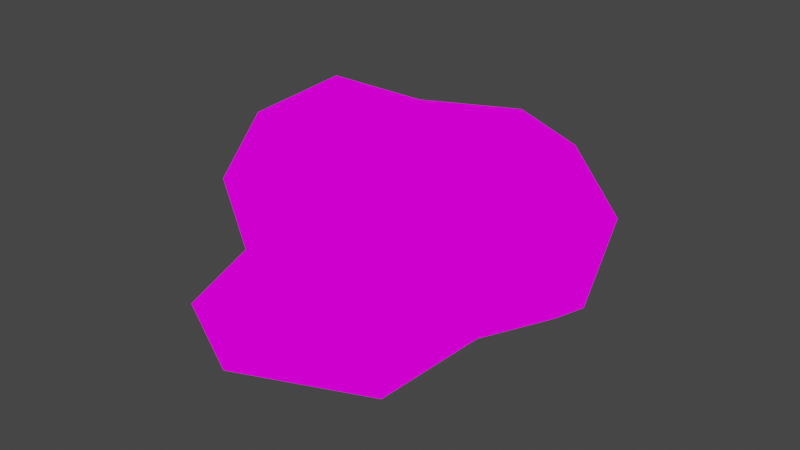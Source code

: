 # Source: hat.blend  (saved by Blender 2.93.21; exported with 4.5.12 LTS)
import bpy
from mathutils import Matrix  # noqa: F401  (used for matrix-valued properties, if any)

bpy.ops.wm.read_factory_settings(use_empty=True)
scene = bpy.context.scene
scene.name = 'Scene'

# ---- images (referenced by path relative to the original .blend; pixels are not part of the script)
import os
ASSET_DIR = os.environ.get("B2B_ASSET_DIR", "")  # directory of the original .blend (textures are referenced by path, not embedded)
HERE = os.path.dirname(os.path.abspath(__file__))  # packed textures are extracted next to this script under _unpacked/

def load_image(name, relpath, width, height, colorspace="sRGB"):
    """Load a texture the original file referenced (path relative to the .blend, or extracted next to this script)."""
    p = next((c for c in (os.path.join(HERE, relpath), os.path.join(ASSET_DIR, relpath)) if relpath and os.path.exists(c)), "")
    if p:
        img = bpy.data.images.load(p, check_existing=True)
        img.name = name
    else:  # same state as the original file: an image datablock whose file is absent (Cycles renders it pink)
        img = bpy.data.images.new(name, width, height)
        img.source = "FILE"
        img.filepath = "//" + (relpath or name)
    img.colorspace_settings.name = colorspace
    return img
img_fuck_png = load_image('fuck.png', 'fuck.png', 1024, 1024, 'sRGB')

# ---- materials (node trees are filled in below, after node groups)
mat_all_tx = bpy.data.materials.new('all_tx')
mat_all_tx.use_backface_culling = True
mat_all_tx.use_transparent_shadow = False

# ---- material node trees
mat_all_tx.use_nodes = True; mat_all_tx.node_tree.nodes.clear()
_N = mat_all_tx.node_tree.nodes; _L = mat_all_tx.node_tree.links
n0 = _N.new('ShaderNodeEmission'); n0.name = 'Emission'; n0.location = (10, 126)
n1 = _N.new('ShaderNodeLightPath'); n1.name = 'Light Path'; n1.location = (10, 600)
n2 = _N.new('ShaderNodeBsdfTransparent'); n2.name = 'Transparent BSDF'; n2.location = (10, 240)
n3 = _N.new('ShaderNodeMixShader'); n3.name = 'Mix Shader'; n3.location = (260, 320)
n4 = _N.new('ShaderNodeOutputMaterial'); n4.name = 'Material Output'; n4.location = (490, 290)
n5 = _N.new('ShaderNodeTexImage'); n5.name = 'Image Texture'; n5.location = (-440, 380)
n5.label = 'BASE COLOR'
n5.image = img_fuck_png
n5.interpolation = 'Closest'
_L.new(n1.outputs[0], n3.inputs[0])
_L.new(n2.outputs[0], n3.inputs[1])
_L.new(n0.outputs[0], n3.inputs[2])
_L.new(n3.outputs[0], n4.inputs[0])
_L.new(n5.outputs[0], n0.inputs[0])
n4.is_active_output = True

# ---- world
world_world = bpy.data.worlds.new('World'); scene.world = world_world
world_world.use_nodes = True; world_world.node_tree.nodes.clear()
_N = world_world.node_tree.nodes; _L = world_world.node_tree.links
n0 = _N.new('ShaderNodeOutputWorld'); n0.name = 'World Output'; n0.location = (300, 300)
n1 = _N.new('ShaderNodeBackground'); n1.name = 'Background'; n1.location = (10, 300)
n1.inputs[0].default_value = (0.05088, 0.05088, 0.05088, 1.0)
_L.new(n1.outputs[0], n0.inputs[0])
n0.is_active_output = True
world_world.color = (0.05088, 0.05088, 0.05088)
world_world.use_sun_shadow = False
world_world.sun_shadow_jitter_overblur = 0.0

# ---- meshes
me_mario_model_mg = bpy.data.meshes.new('mario_model_mg')
me_mario_model_mg.from_pydata([(-2.1e-15, -2.588, -0.1206), (2.029, -1.659, -2.15), (3.018, 2.157, 0.6481), (2.068, 2.78, -0.3709), (-2.029, -1.659, -2.15), (-2.187e-15, -4.727, -0.3452), (-1.65e-15, 3.795, -0.3453), (-2.54, 1.261, -0.9099), (-1.895e-15, 3.99, 0.8631), (-2.068, 2.78, -0.3709), (-3.018, 2.157, 0.6481), (-2.691, 0.1398, -0.7408), (-2.35, -1.166, -0.5546), (-3.297, 0.6902, -0.4448), (-3.302, -1.008, 1.077), (-1.682, -2.115, 2.809), (2.761, -0.819, 1.999), (2.691, 0.1398, -0.7408), (3.297, 0.6902, -0.4448), (-2.761, -0.819, 1.999), (-2.227, -3.493, -0.5532), (2.227, -3.493, -0.5532), (1.848, 2.465, 1.668), (-2.093e-15, 3.43, 1.631), (-1.848, 2.465, 1.668), (-2.813e-15, -2.715, 3.191), (-1.942, -2.775, 1.731), (-1.88, -2.433, 0.2239), (-2.297e-15, -3.151, 0.6391), (-2.652e-15, -3.666, 2.153), (1.942, -2.775, 1.731), (-3.517, -0.6407, 0.06273), (1.682, -2.115, 2.809), (3.302, -1.008, 1.077), (1.88, -2.433, 0.2239), (-1.244, -0.6182, 3.157), (3.517, -0.6407, 0.06273), (1.244, -0.6182, 3.157), (-1.576e-15, 3.311, -0.836), (-1.689, -2.076, -0.2329), (2.35, -1.166, -0.5546), (1.689, -2.076, -0.2329), (2.54, 1.261, -0.9099), (-2.132e-15, -3.315, 0.7705), (-2.461e-15, -3.792, 2.07), (1.412, -3.139, 1.809), (-1.291, -3.139, 1.859), (-1.16, -2.821, 0.3853), (1.244, -2.821, 0.3853)], [(34, 48), (44, 29), (26, 46), (43, 28), (47, 27), (45, 30)], [(25, 29, 32), (29, 30, 32), (32, 30, 33), (30, 36, 33), (33, 36, 2), (36, 18, 2), (2, 18, 3), (18, 42, 3), (3, 42, 38), (34, 28, 21), (28, 5, 21), (21, 5, 0), (5, 20, 0), (0, 20, 39), (20, 12, 39), (2, 3, 8), (3, 6, 8), (8, 6, 9), (6, 38, 9), (9, 38, 7), (8, 9, 10), (9, 13, 10), (10, 13, 31), (13, 11, 31), (31, 11, 12), (12, 27, 31), (27, 26, 31), (31, 26, 14), (26, 15, 14), (14, 15, 19), (25, 32, 37), (32, 16, 37), (37, 16, 22), (16, 2, 22), (22, 2, 8), (15, 35, 19), (35, 24, 19), (19, 24, 10), (24, 8, 10), (5, 28, 20), (28, 27, 20), (20, 27, 12), (0, 41, 21), (41, 40, 21), (21, 40, 34), (22, 8, 23), (8, 24, 23), (23, 24, 22), (25, 15, 29), (15, 26, 29), (19, 10, 14), (10, 31, 14), (32, 33, 16), (33, 2, 16), (30, 34, 36), (34, 40, 36), (37, 35, 25), (35, 15, 25), (18, 36, 17), (36, 40, 17), (22, 24, 35), (22, 35, 37), (38, 6, 3), (9, 7, 13), (13, 7, 11), (18, 17, 42), (44, 46, 47), (47, 43, 44), (43, 48, 44), (44, 48, 45), (26, 27, 28, 29), (30, 29, 28, 34)])
me_mario_model_mg.polygons.foreach_set('use_smooth', [True] * 72)
_uv = me_mario_model_mg.uv_layers.new(name='UVMap')
_uv.uv.foreach_set('vector', [0.03339, 0.9698, 0.03339, 0.947, 0.7409, 0.921, 0.03339, 0.947, 0.8338, 0.9138, 0.7409, 0.921, 0.7409, 0.921, 0.8338, 0.9138, 0.917, 0.9249, 0.8338, 0.9138, 0.9266, 0.9256, 0.917, 0.9249, 0.917, 0.9249, 0.9266, 0.9256, 0.8818, 0.9457, 0.9266, 0.9256, 0.9138, 0.9334, 0.8818, 0.9457, 0.8818, 0.9457, 0.9138, 0.9334, 0.8434, 0.9483, 0.9138, 0.9334, 0.869, 0.9366, 0.8434, 0.9483, 0.8434, 0.9483, 0.869, 0.9366, 0.7249, 0.9503, 0.3984, 0.5974, 0.03339, 0.5707, 0.376, 0.5134, 0.03339, 0.5707, 0.03339, 0.4861, 0.376, 0.5134, 0.376, 0.5134, 0.03339, 0.4861, 0.03339, 0.5792, 0.03339, 0.4861, 0.376, 0.5134, 0.03339, 0.5792, 0.03339, 0.5792, 0.376, 0.5134, 0.3504, 0.6026, 0.376, 0.5134, 0.5905, 0.6046, 0.3504, 0.6026, 0.8818, 0.9457, 0.8434, 0.9483, 0.7249, 0.9568, 0.8434, 0.9483, 0.7249, 0.9542, 0.7249, 0.9568, 0.7249, 0.9568, 0.7249, 0.9542, 0.8434, 0.9483, 0.7249, 0.9542, 0.7249, 0.9503, 0.8434, 0.9483, 0.8434, 0.9483, 0.7249, 0.9503, 0.869, 0.9366, 0.7249, 0.9568, 0.8434, 0.9483, 0.8818, 0.9457, 0.8434, 0.9483, 0.9138, 0.9334, 0.8818, 0.9457, 0.8818, 0.9457, 0.9138, 0.9334, 0.9266, 0.9256, 0.9138, 0.9334, 0.8786, 0.9288, 0.9266, 0.9256, 0.9266, 0.9256, 0.8786, 0.9288, 0.8594, 0.9203, 0.8594, 0.9203, 0.8338, 0.9132, 0.9266, 0.9256, 0.8338, 0.9132, 0.8338, 0.9138, 0.9266, 0.9256, 0.9266, 0.9256, 0.8338, 0.9138, 0.917, 0.9249, 0.8338, 0.9138, 0.7409, 0.921, 0.917, 0.9249, 0.917, 0.9249, 0.7409, 0.921, 0.8882, 0.9282, 0.2959, 0.7315, 0.1326, 0.7192, 0.1775, 0.6951, 0.1326, 0.7192, 0.03019, 0.6925, 0.1775, 0.6951, 0.1775, 0.6951, 0.03019, 0.6925, 0.1166, 0.6339, 0.03019, 0.6925, 0.00458, 0.6339, 0.1166, 0.6339, 0.1166, 0.6339, 0.00458, 0.6339, 0.2959, 0.6033, 0.4592, 0.7192, 0.4144, 0.6951, 0.5617, 0.6925, 0.4144, 0.6951, 0.4752, 0.6339, 0.5617, 0.6925, 0.5617, 0.6925, 0.4752, 0.6339, 0.5873, 0.6339, 0.4752, 0.6339, 0.2959, 0.6033, 0.5873, 0.6339, 0.03339, 0.4861, 0.03339, 0.5707, 0.376, 0.5134, 0.03339, 0.5707, 0.3984, 0.5974, 0.376, 0.5134, 0.376, 0.5134, 0.3984, 0.5974, 0.5905, 0.6046, 0.03339, 0.5792, 0.3504, 0.6026, 0.376, 0.5134, 0.3504, 0.6026, 0.5905, 0.6046, 0.376, 0.5134, 0.376, 0.5134, 0.5905, 0.6046, 0.3984, 0.5974, 0.1166, 0.6339, 0.2959, 0.6033, 0.2959, 0.617, 0.2959, 0.6033, 0.4752, 0.6339, 0.2959, 0.617, 0.2959, 0.617, 0.4752, 0.6339, 0.1166, 0.6339, 0.7249, 0.9164, 0.7409, 0.921, 0.03339, 0.947, 0.7409, 0.921, 0.9298, 0.8845, 0.03339, 0.947, 0.8882, 0.9282, 0.8818, 0.9457, 0.917, 0.9249, 0.8818, 0.9457, 0.9266, 0.9256, 0.917, 0.9249, 0.7409, 0.921, 0.917, 0.9249, 0.8882, 0.9282, 0.917, 0.9249, 0.8818, 0.9457, 0.8882, 0.9282, 0.8338, 0.9138, 0.8338, 0.9132, 0.9266, 0.9256, 0.8338, 0.9132, 0.8594, 0.9203, 0.9266, 0.9256, 0.1775, 0.6951, 0.4144, 0.6951, 0.2959, 0.7315, 0.4144, 0.6951, 0.4592, 0.7192, 0.2959, 0.7315, 0.9138, 0.9334, 0.9266, 0.9256, 0.8786, 0.9288, 0.9266, 0.9256, 0.8594, 0.9203, 0.8786, 0.9288, 0.1166, 0.6339, 0.4752, 0.6339, 0.4144, 0.6951, 0.1166, 0.6339, 0.4144, 0.6951, 0.1775, 0.6951, 0.7249, 0.9503, 0.7249, 0.9542, 0.8434, 0.9483, 0.8434, 0.9483, 0.869, 0.9366, 0.9138, 0.9334, 0.9138, 0.9334, 0.869, 0.9366, 0.8786, 0.9288, 0.9138, 0.9334, 0.8786, 0.9288, 0.869, 0.9366, 0.4708, 0.3345, -0.003006, 0.3345, -0.004893, 0.003359, -0.004893, 0.003359, 0.4771, 0.002132, 0.4708, 0.3345, 0.4771, 0.002132, 1.005, 0.002513, 0.4708, 0.3345, 0.4708, 0.3345, 1.005, 0.002513, 0.9906, 0.3333, 0.9298, 0.8845, 0.3984, 0.5974, 0.03339, 0.5707, 0.03339, 0.947, 0.8338, 0.9138, 0.03339, 0.947, 0.03339, 0.5707, 0.8338, 0.9132])
me_mario_model_mg.materials.append(mat_all_tx)
me_mario_model_mg.use_remesh_fix_poles = True
me_mario_model_mg.use_remesh_preserve_attributes = False
me_mario_model_mg.use_mirror_vertex_groups = False
me_mario_model_mg.update()
me_mario_model_mg.normals_split_custom_set([tuple(v) for v in zip(*[iter([5.801e-05, -0.3655, 0.9308, -0.2979, -0.9519, 0.07116, 0.5854, -0.4124, 0.698, -0.2979, -0.9519, 0.07116, 0.4501, -0.8922, 0.03805, 0.5854, -0.4124, 0.698, 0.5854, -0.4124, 0.698, 0.4501, -0.8922, 0.03805, 0.9025, -0.2421, 0.3561, 0.4501, -0.8922, 0.03805, 0.8652, -0.3441, -0.3648, 0.9025, -0.2421, 0.3561, 0.9025, -0.2421, 0.3561, 0.8652, -0.3441, -0.3648, 0.8608, 0.4566, 0.2249, 0.8652, -0.3441, -0.3648, 0.792, 0.5777, -0.1977, 0.8608, 0.4566, 0.2249, 0.8608, 0.4566, 0.2249, 0.792, 0.5777, -0.1977, 0.5531, 0.6763, -0.4866, 0.792, 0.5777, -0.1977, 0.1353, 0.7175, 0.6833, 0.5531, 0.6763, -0.4866, 0.5531, 0.6763, -0.4866, 0.1353, 0.7175, 0.6833, 3.812e-05, 0.9934, 0.115, 0.7246, -0.4462, -0.5253, -0.6467, -0.3527, 0.6763, 0.631, -0.52, -0.5758, -0.6467, -0.3527, 0.6763, 6.558e-05, -0.9018, -0.4321, 0.631, -0.52, -0.5758, 0.631, -0.52, -0.5758, 6.558e-05, -0.9018, -0.4321, -6.33e-05, -0.9911, -0.1328, 6.558e-05, -0.9018, -0.4321, -0.6309, -0.52, -0.5758, -6.33e-05, -0.9911, -0.1328, -6.33e-05, -0.9911, -0.1328, -0.6309, -0.52, -0.5758, -0.7693, -0.6036, -0.2095, -0.6309, -0.52, -0.5758, -0.9237, -0.01017, -0.3831, -0.7693, -0.6036, -0.2095, 0.8608, 0.4566, 0.2249, 0.5531, 0.6763, -0.4866, 1.072e-05, 0.9729, 0.2313, 0.5531, 0.6763, -0.4866, -4.342e-06, 0.8879, -0.4599, 1.072e-05, 0.9729, 0.2313, 1.072e-05, 0.9729, 0.2313, -4.342e-06, 0.8879, -0.4599, -0.5531, 0.6763, -0.4866, -4.342e-06, 0.8879, -0.4599, 3.812e-05, 0.9934, 0.115, -0.5531, 0.6763, -0.4866, -0.5531, 0.6763, -0.4866, 3.812e-05, 0.9934, 0.115, -0.1352, 0.7176, 0.6833, 1.072e-05, 0.9729, 0.2313, -0.5531, 0.6763, -0.4866, -0.8608, 0.4566, 0.2249, -0.5531, 0.6763, -0.4866, -0.792, 0.5777, -0.1977, -0.8608, 0.4566, 0.2249, -0.8608, 0.4566, 0.2249, -0.792, 0.5777, -0.1977, -0.8652, -0.3441, -0.3648, -0.792, 0.5777, -0.1977, -0.6016, -0.1517, -0.7843, -0.8652, -0.3441, -0.3648, -0.8652, -0.3441, -0.3648, -0.6016, -0.1517, -0.7843, -0.9237, -0.01017, -0.3831, -0.9237, -0.01017, -0.3831, -0.2499, -0.5959, 0.7632, -0.8652, -0.3441, -0.3648, -0.2499, -0.5959, 0.7632, -0.5392, -0.7489, 0.3853, -0.8652, -0.3441, -0.3648, -0.8652, -0.3441, -0.3648, -0.5392, -0.7489, 0.3853, -0.9025, -0.242, 0.3561, -0.5392, -0.7489, 0.3853, -0.5854, -0.4124, 0.698, -0.9025, -0.242, 0.3561, -0.9025, -0.242, 0.3561, -0.5854, -0.4124, 0.698, -0.7346, 0.06479, 0.6754, 5.801e-05, -0.3655, 0.9308, 0.5854, -0.4124, 0.698, 0.3166, 0.1164, 0.9414, 0.5854, -0.4124, 0.698, 0.7346, 0.06473, 0.6754, 0.3166, 0.1164, 0.9414, 0.3166, 0.1164, 0.9414, 0.7346, 0.06473, 0.6754, 0.4025, 0.4679, 0.7868, 0.7346, 0.06473, 0.6754, 0.8608, 0.4566, 0.2249, 0.4025, 0.4679, 0.7868, 0.4025, 0.4679, 0.7868, 0.8608, 0.4566, 0.2249, 1.072e-05, 0.9729, 0.2313, -0.5854, -0.4124, 0.698, -0.3165, 0.1164, 0.9414, -0.7346, 0.06479, 0.6754, -0.3165, 0.1164, 0.9414, -0.4025, 0.4679, 0.7868, -0.7346, 0.06479, 0.6754, -0.7346, 0.06479, 0.6754, -0.4025, 0.4679, 0.7868, -0.8608, 0.4566, 0.2249, -0.4025, 0.4679, 0.7868, 1.072e-05, 0.9729, 0.2313, -0.8608, 0.4566, 0.2249, 6.558e-05, -0.9018, -0.4321, -0.6467, -0.3527, 0.6763, -0.6309, -0.52, -0.5758, -0.6467, -0.3527, 0.6763, -0.2499, -0.5959, 0.7632, -0.6309, -0.52, -0.5758, -0.6309, -0.52, -0.5758, -0.2499, -0.5959, 0.7632, -0.9237, -0.01017, -0.3831, -6.33e-05, -0.9911, -0.1328, 0.7693, -0.6036, -0.2095, 0.631, -0.52, -0.5758, 0.7693, -0.6036, -0.2095, 0.9237, -0.01017, -0.383, 0.631, -0.52, -0.5758, 0.631, -0.52, -0.5758, 0.9237, -0.01017, -0.383, 0.7246, -0.4462, -0.5253, 0.4025, 0.4679, 0.7868, 1.072e-05, 0.9729, 0.2313, -2.449e-07, 0.5915, 0.8063, 1.072e-05, 0.9729, 0.2313, -0.4025, 0.4679, 0.7868, -2.449e-07, 0.5915, 0.8063, -2.449e-07, 0.5915, 0.8063, -0.4025, 0.4679, 0.7868, 0.4025, 0.4679, 0.7868, 5.801e-05, -0.3655, 0.9308, -0.5854, -0.4124, 0.698, -0.2979, -0.9519, 0.07116, -0.5854, -0.4124, 0.698, -0.5392, -0.7489, 0.3853, -0.2979, -0.9519, 0.07116, -0.7346, 0.06479, 0.6754, -0.8608, 0.4566, 0.2249, -0.9025, -0.242, 0.3561, -0.8608, 0.4566, 0.2249, -0.8652, -0.3441, -0.3648, -0.9025, -0.242, 0.3561, 0.5854, -0.4124, 0.698, 0.9025, -0.2421, 0.3561, 0.7346, 0.06473, 0.6754, 0.9025, -0.2421, 0.3561, 0.8608, 0.4566, 0.2249, 0.7346, 0.06473, 0.6754, 0.4501, -0.8922, 0.03805, 0.7246, -0.4462, -0.5253, 0.8652, -0.3441, -0.3648, 0.7246, -0.4462, -0.5253, 0.9237, -0.01017, -0.383, 0.8652, -0.3441, -0.3648, 0.3166, 0.1164, 0.9414, -0.3165, 0.1164, 0.9414, 5.801e-05, -0.3655, 0.9308, -0.3165, 0.1164, 0.9414, -0.5854, -0.4124, 0.698, 5.801e-05, -0.3655, 0.9308, 0.792, 0.5777, -0.1977, 0.8652, -0.3441, -0.3648, 0.6016, -0.1517, -0.7843, 0.8652, -0.3441, -0.3648, 0.9237, -0.01017, -0.383, 0.6016, -0.1517, -0.7843, 0.4025, 0.4679, 0.7868, -0.4025, 0.4679, 0.7868, -0.3165, 0.1164, 0.9414, 0.4025, 0.4679, 0.7868, -0.3165, 0.1164, 0.9414, 0.3166, 0.1164, 0.9414, 3.812e-05, 0.9934, 0.115, -4.342e-06, 0.8879, -0.4599, 0.5531, 0.6763, -0.4866, -0.5531, 0.6763, -0.4866, -0.1352, 0.7176, 0.6833, -0.792, 0.5777, -0.1977, -0.792, 0.5777, -0.1977, -0.1352, 0.7176, 0.6833, -0.6016, -0.1517, -0.7843, 0.792, 0.5777, -0.1977, 0.6016, -0.1517, -0.7843, 0.1353, 0.7175, 0.6833, 0.02581, -0.8973, 0.4407, -0.8174, -0.4493, 0.3604, -0.4391, 0.6077, -0.6617, -0.4391, 0.6077, -0.6617, 0.5967, 0.02062, -0.8022, 0.02581, -0.8973, 0.4407, 0.5967, 0.02062, -0.8022, -0.2137, 0.2746, -0.9375, 0.02581, -0.8973, 0.4407, 0.02581, -0.8973, 0.4407, -0.2137, 0.2746, -0.9375, 0.798, -0.4872, 0.3546, -0.5392, -0.7489, 0.3853, -0.2499, -0.5959, 0.7632, -0.6467, -0.3527, 0.6763, -0.2979, -0.9519, 0.07116, 0.4501, -0.8922, 0.03805, -0.2979, -0.9519, 0.07116, -0.6467, -0.3527, 0.6763, 0.7246, -0.4462, -0.5253])] * 3)])

# ---- objects
ob_mario_model_mg_001 = bpy.data.objects.new('mario_model_mg.001', me_mario_model_mg)

# ---- transforms, parenting, visibility, modifiers, constraints
ob_mario_model_mg_001.location = (0.0, 0.0, 0.0)
ob_mario_model_mg_001.rotation_mode = 'QUATERNION'
ob_mario_model_mg_001.rotation_quaternion = (1.0, 0.0, 0.0, 0.0)
ob_mario_model_mg_001.lineart.crease_threshold = 0.0

# ---- collection membership
scene.collection.objects.link(ob_mario_model_mg_001)

# ---- scene / render settings (as saved in the file)
scene.frame_start = 0; scene.frame_end = 45; scene.frame_set(0)
scene.render.engine = 'BLENDER_EEVEE_NEXT'
scene.cycles.use_denoising = False
scene.cycles.samples = 128
scene.cycles.sampling_pattern = 'TABULATED_SOBOL'
scene.cycles.use_adaptive_sampling = False
scene.cycles.use_light_tree = False
scene.view_settings.view_transform = 'Filmic'
bpy.context.view_layer.update()

# ---- added for rendering (the .blend has no active camera): camera
cam_auto = bpy.data.cameras.new('AutoCamera')
cam_auto.lens = 50.0
cam_auto.sensor_width = 36.0
cam_auto.clip_end = 1000.0
ob_auto_camera = bpy.data.objects.new('AutoCamera', cam_auto)
scene.collection.objects.link(ob_auto_camera)
ob_auto_camera.location = (11.4813, -14.1463, 9.70542)
ob_auto_camera.rotation_euler = (1.09748, -7.21219e-08, 0.694738)
scene.camera = ob_auto_camera
bpy.context.view_layer.update()
